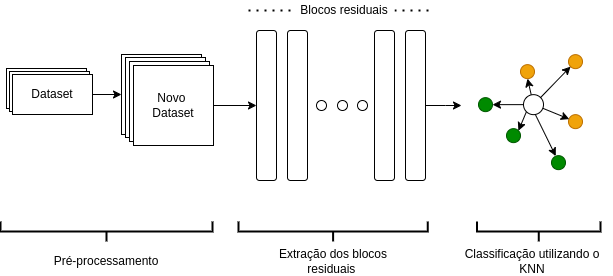

The diagram above was exported from draw.io. Its source (the exported page's mxGraphModel, read from the mxfile embedded in the PNG):
<mxGraphModel dx="264" dy="-464" grid="1" gridSize="10" guides="1" tooltips="1" connect="1" arrows="1" fold="1" page="1" pageScale="1" pageWidth="850" pageHeight="1100" math="0" shadow="0">
  <root>
    <mxCell id="0" />
    <mxCell id="1" parent="0" />
    <mxCell id="n9r2zCzr3vcLRwb56NgY-1" value="" style="group" parent="1" vertex="1" connectable="0">
      <mxGeometry x="1080" y="1274" width="92" height="91" as="geometry" />
    </mxCell>
    <mxCell id="n9r2zCzr3vcLRwb56NgY-2" value="" style="whiteSpace=wrap;html=1;aspect=fixed;" parent="n9r2zCzr3vcLRwb56NgY-1" vertex="1">
      <mxGeometry width="80" height="80" as="geometry" />
    </mxCell>
    <mxCell id="n9r2zCzr3vcLRwb56NgY-3" value="" style="whiteSpace=wrap;html=1;aspect=fixed;" parent="n9r2zCzr3vcLRwb56NgY-1" vertex="1">
      <mxGeometry x="4" y="3" width="80" height="80" as="geometry" />
    </mxCell>
    <mxCell id="n9r2zCzr3vcLRwb56NgY-4" value="" style="whiteSpace=wrap;html=1;aspect=fixed;" parent="n9r2zCzr3vcLRwb56NgY-1" vertex="1">
      <mxGeometry x="8" y="7" width="80" height="80" as="geometry" />
    </mxCell>
    <mxCell id="n9r2zCzr3vcLRwb56NgY-5" value="Novo&amp;nbsp;&lt;div&gt;Dataset&lt;/div&gt;" style="whiteSpace=wrap;html=1;aspect=fixed;" parent="n9r2zCzr3vcLRwb56NgY-1" vertex="1">
      <mxGeometry x="12" y="11" width="80" height="80" as="geometry" />
    </mxCell>
    <mxCell id="n9r2zCzr3vcLRwb56NgY-6" value="" style="group" parent="1" vertex="1" connectable="0">
      <mxGeometry x="965" y="1288" width="86" height="46" as="geometry" />
    </mxCell>
    <mxCell id="n9r2zCzr3vcLRwb56NgY-7" value="" style="rounded=0;whiteSpace=wrap;html=1;" parent="n9r2zCzr3vcLRwb56NgY-6" vertex="1">
      <mxGeometry width="80" height="40" as="geometry" />
    </mxCell>
    <mxCell id="n9r2zCzr3vcLRwb56NgY-8" value="" style="rounded=0;whiteSpace=wrap;html=1;" parent="n9r2zCzr3vcLRwb56NgY-6" vertex="1">
      <mxGeometry x="3" y="3" width="80" height="40" as="geometry" />
    </mxCell>
    <mxCell id="n9r2zCzr3vcLRwb56NgY-9" value="Dataset" style="rounded=0;whiteSpace=wrap;html=1;" parent="n9r2zCzr3vcLRwb56NgY-6" vertex="1">
      <mxGeometry x="6" y="6" width="80" height="40" as="geometry" />
    </mxCell>
    <mxCell id="n9r2zCzr3vcLRwb56NgY-10" value="" style="rounded=1;whiteSpace=wrap;html=1;" parent="1" vertex="1">
      <mxGeometry x="1333" y="1250" width="20" height="150" as="geometry" />
    </mxCell>
    <mxCell id="n9r2zCzr3vcLRwb56NgY-11" value="" style="rounded=1;whiteSpace=wrap;html=1;" parent="1" vertex="1">
      <mxGeometry x="1215" y="1250" width="20" height="150" as="geometry" />
    </mxCell>
    <mxCell id="n9r2zCzr3vcLRwb56NgY-12" value="" style="rounded=1;whiteSpace=wrap;html=1;" parent="1" vertex="1">
      <mxGeometry x="1246" y="1250" width="20" height="150" as="geometry" />
    </mxCell>
    <mxCell id="n9r2zCzr3vcLRwb56NgY-13" style="edgeStyle=orthogonalEdgeStyle;rounded=0;orthogonalLoop=1;jettySize=auto;html=1;" parent="1" source="n9r2zCzr3vcLRwb56NgY-14" edge="1">
      <mxGeometry relative="1" as="geometry">
        <mxPoint x="1420" y="1325" as="targetPoint" />
      </mxGeometry>
    </mxCell>
    <mxCell id="n9r2zCzr3vcLRwb56NgY-14" value="" style="rounded=1;whiteSpace=wrap;html=1;" parent="1" vertex="1">
      <mxGeometry x="1364" y="1250" width="20" height="150" as="geometry" />
    </mxCell>
    <mxCell id="n9r2zCzr3vcLRwb56NgY-15" value="" style="ellipse;whiteSpace=wrap;html=1;aspect=fixed;" parent="1" vertex="1">
      <mxGeometry x="1275" y="1320" width="10" height="10" as="geometry" />
    </mxCell>
    <mxCell id="n9r2zCzr3vcLRwb56NgY-16" value="" style="ellipse;whiteSpace=wrap;html=1;aspect=fixed;" parent="1" vertex="1">
      <mxGeometry x="1296" y="1320" width="10" height="10" as="geometry" />
    </mxCell>
    <mxCell id="n9r2zCzr3vcLRwb56NgY-17" value="" style="ellipse;whiteSpace=wrap;html=1;aspect=fixed;" parent="1" vertex="1">
      <mxGeometry x="1316" y="1320" width="10" height="10" as="geometry" />
    </mxCell>
    <mxCell id="n9r2zCzr3vcLRwb56NgY-18" value="" style="endArrow=none;dashed=1;html=1;dashPattern=1 3;strokeWidth=2;rounded=0;exitX=1;exitY=0.5;exitDx=0;exitDy=0;" parent="1" source="n9r2zCzr3vcLRwb56NgY-20" edge="1">
      <mxGeometry width="50" height="50" relative="1" as="geometry">
        <mxPoint x="1367" y="1230" as="sourcePoint" />
        <mxPoint x="1390" y="1230" as="targetPoint" />
      </mxGeometry>
    </mxCell>
    <mxCell id="n9r2zCzr3vcLRwb56NgY-19" value="" style="endArrow=none;dashed=1;html=1;dashPattern=1 3;strokeWidth=2;rounded=0;" parent="1" edge="1">
      <mxGeometry width="50" height="50" relative="1" as="geometry">
        <mxPoint x="1207" y="1230" as="sourcePoint" />
        <mxPoint x="1267" y="1230" as="targetPoint" />
      </mxGeometry>
    </mxCell>
    <mxCell id="n9r2zCzr3vcLRwb56NgY-20" value="Blocos residuais" style="rounded=0;whiteSpace=wrap;html=1;strokeColor=none;" parent="1" vertex="1">
      <mxGeometry x="1253" y="1220" width="100" height="20" as="geometry" />
    </mxCell>
    <mxCell id="n9r2zCzr3vcLRwb56NgY-21" style="edgeStyle=orthogonalEdgeStyle;rounded=0;orthogonalLoop=1;jettySize=auto;html=1;entryX=0;entryY=0.5;entryDx=0;entryDy=0;" parent="1" source="n9r2zCzr3vcLRwb56NgY-9" target="n9r2zCzr3vcLRwb56NgY-2" edge="1">
      <mxGeometry relative="1" as="geometry" />
    </mxCell>
    <mxCell id="n9r2zCzr3vcLRwb56NgY-22" style="edgeStyle=orthogonalEdgeStyle;rounded=0;orthogonalLoop=1;jettySize=auto;html=1;entryX=0;entryY=0.5;entryDx=0;entryDy=0;" parent="1" source="n9r2zCzr3vcLRwb56NgY-5" target="n9r2zCzr3vcLRwb56NgY-11" edge="1">
      <mxGeometry relative="1" as="geometry" />
    </mxCell>
    <mxCell id="n9r2zCzr3vcLRwb56NgY-23" value="" style="strokeWidth=2;html=1;shape=mxgraph.flowchart.annotation_2;align=left;labelPosition=right;pointerEvents=1;strokeColor=default;rotation=-90;" parent="1" vertex="1">
      <mxGeometry x="1055" y="1345" width="20" height="211.87" as="geometry" />
    </mxCell>
    <mxCell id="n9r2zCzr3vcLRwb56NgY-24" value="Pré-processamento" style="text;html=1;align=center;verticalAlign=middle;whiteSpace=wrap;rounded=0;" parent="1" vertex="1">
      <mxGeometry x="985" y="1465.93" width="160" height="30" as="geometry" />
    </mxCell>
    <mxCell id="n9r2zCzr3vcLRwb56NgY-25" value="" style="strokeWidth=2;html=1;shape=mxgraph.flowchart.annotation_2;align=left;labelPosition=right;pointerEvents=1;strokeColor=default;rotation=-90;" parent="1" vertex="1">
      <mxGeometry x="1281.6" y="1356.41" width="20" height="189.06" as="geometry" />
    </mxCell>
    <mxCell id="n9r2zCzr3vcLRwb56NgY-26" value="Extração dos blocos residuais&amp;nbsp;" style="text;html=1;align=center;verticalAlign=middle;whiteSpace=wrap;rounded=0;" parent="1" vertex="1">
      <mxGeometry x="1211.6" y="1465.93" width="160" height="30" as="geometry" />
    </mxCell>
    <mxCell id="n9r2zCzr3vcLRwb56NgY-27" value="" style="strokeWidth=2;html=1;shape=mxgraph.flowchart.annotation_2;align=left;labelPosition=right;pointerEvents=1;strokeColor=default;rotation=-90;" parent="1" vertex="1">
      <mxGeometry x="1487.27" y="1389.14" width="20" height="123.59" as="geometry" />
    </mxCell>
    <mxCell id="n9r2zCzr3vcLRwb56NgY-28" value="Classificação utilizando o KNN" style="text;html=1;align=center;verticalAlign=middle;whiteSpace=wrap;rounded=0;" parent="1" vertex="1">
      <mxGeometry x="1411" y="1465.93" width="160" height="30" as="geometry" />
    </mxCell>
    <mxCell id="n9r2zCzr3vcLRwb56NgY-29" value="" style="ellipse;whiteSpace=wrap;html=1;aspect=fixed;fillColor=#008a00;fontColor=#ffffff;strokeColor=#005700;" parent="1" vertex="1">
      <mxGeometry x="1437" y="1317.14" width="14" height="14" as="geometry" />
    </mxCell>
    <mxCell id="n9r2zCzr3vcLRwb56NgY-30" value="" style="ellipse;whiteSpace=wrap;html=1;aspect=fixed;fillColor=#008a00;fontColor=#ffffff;strokeColor=#005700;" parent="1" vertex="1">
      <mxGeometry x="1465" y="1348.14" width="14" height="14" as="geometry" />
    </mxCell>
    <mxCell id="n9r2zCzr3vcLRwb56NgY-31" value="" style="ellipse;whiteSpace=wrap;html=1;aspect=fixed;fillColor=#f0a30a;fontColor=#000000;strokeColor=#BD7000;" parent="1" vertex="1">
      <mxGeometry x="1527" y="1334.14" width="14" height="14" as="geometry" />
    </mxCell>
    <mxCell id="n9r2zCzr3vcLRwb56NgY-32" value="" style="ellipse;whiteSpace=wrap;html=1;aspect=fixed;fillColor=#f0a30a;fontColor=#000000;strokeColor=#BD7000;" parent="1" vertex="1">
      <mxGeometry x="1479" y="1284.14" width="14" height="14" as="geometry" />
    </mxCell>
    <mxCell id="n9r2zCzr3vcLRwb56NgY-33" value="" style="ellipse;whiteSpace=wrap;html=1;aspect=fixed;fillColor=#f0a30a;fontColor=#000000;strokeColor=#BD7000;" parent="1" vertex="1">
      <mxGeometry x="1527" y="1274.14" width="14" height="14" as="geometry" />
    </mxCell>
    <mxCell id="n9r2zCzr3vcLRwb56NgY-34" value="" style="ellipse;whiteSpace=wrap;html=1;aspect=fixed;fillColor=#008a00;fontColor=#ffffff;strokeColor=#005700;" parent="1" vertex="1">
      <mxGeometry x="1510" y="1375.14" width="14" height="14" as="geometry" />
    </mxCell>
    <mxCell id="n9r2zCzr3vcLRwb56NgY-35" style="rounded=0;orthogonalLoop=1;jettySize=auto;html=1;entryX=0.5;entryY=1;entryDx=0;entryDy=0;" parent="1" source="n9r2zCzr3vcLRwb56NgY-36" target="n9r2zCzr3vcLRwb56NgY-32" edge="1">
      <mxGeometry relative="1" as="geometry" />
    </mxCell>
    <mxCell id="n9r2zCzr3vcLRwb56NgY-36" value="" style="ellipse;whiteSpace=wrap;html=1;aspect=fixed;" parent="1" vertex="1">
      <mxGeometry x="1482" y="1314.14" width="20" height="20" as="geometry" />
    </mxCell>
    <mxCell id="n9r2zCzr3vcLRwb56NgY-37" style="rounded=0;orthogonalLoop=1;jettySize=auto;html=1;entryX=0;entryY=1;entryDx=0;entryDy=0;exitX=1;exitY=0;exitDx=0;exitDy=0;" parent="1" source="n9r2zCzr3vcLRwb56NgY-36" target="n9r2zCzr3vcLRwb56NgY-33" edge="1">
      <mxGeometry relative="1" as="geometry">
        <mxPoint x="1511" y="1324.14" as="sourcePoint" />
        <mxPoint x="1515" y="1308.14" as="targetPoint" />
      </mxGeometry>
    </mxCell>
    <mxCell id="n9r2zCzr3vcLRwb56NgY-38" style="rounded=0;orthogonalLoop=1;jettySize=auto;html=1;exitX=0.962;exitY=0.681;exitDx=0;exitDy=0;entryX=0.056;entryY=0.319;entryDx=0;entryDy=0;entryPerimeter=0;exitPerimeter=0;" parent="1" source="n9r2zCzr3vcLRwb56NgY-36" target="n9r2zCzr3vcLRwb56NgY-31" edge="1">
      <mxGeometry relative="1" as="geometry">
        <mxPoint x="1518" y="1328.14" as="sourcePoint" />
        <mxPoint x="1546" y="1344.14" as="targetPoint" />
      </mxGeometry>
    </mxCell>
    <mxCell id="n9r2zCzr3vcLRwb56NgY-39" style="rounded=0;orthogonalLoop=1;jettySize=auto;html=1;entryX=0.303;entryY=0.033;entryDx=0;entryDy=0;exitX=0.594;exitY=0.998;exitDx=0;exitDy=0;entryPerimeter=0;exitPerimeter=0;" parent="1" source="n9r2zCzr3vcLRwb56NgY-36" target="n9r2zCzr3vcLRwb56NgY-34" edge="1">
      <mxGeometry relative="1" as="geometry">
        <mxPoint x="1528" y="1338.14" as="sourcePoint" />
        <mxPoint x="1555" y="1316.14" as="targetPoint" />
      </mxGeometry>
    </mxCell>
    <mxCell id="n9r2zCzr3vcLRwb56NgY-40" style="rounded=0;orthogonalLoop=1;jettySize=auto;html=1;entryX=1;entryY=0;entryDx=0;entryDy=0;exitX=0;exitY=1;exitDx=0;exitDy=0;" parent="1" source="n9r2zCzr3vcLRwb56NgY-36" target="n9r2zCzr3vcLRwb56NgY-30" edge="1">
      <mxGeometry relative="1" as="geometry">
        <mxPoint x="1538" y="1348.14" as="sourcePoint" />
        <mxPoint x="1565" y="1326.14" as="targetPoint" />
      </mxGeometry>
    </mxCell>
    <mxCell id="n9r2zCzr3vcLRwb56NgY-41" style="rounded=0;orthogonalLoop=1;jettySize=auto;html=1;entryX=1;entryY=0.5;entryDx=0;entryDy=0;exitX=0;exitY=0.5;exitDx=0;exitDy=0;" parent="1" source="n9r2zCzr3vcLRwb56NgY-36" target="n9r2zCzr3vcLRwb56NgY-29" edge="1">
      <mxGeometry relative="1" as="geometry">
        <mxPoint x="1548" y="1358.14" as="sourcePoint" />
        <mxPoint x="1575" y="1336.14" as="targetPoint" />
      </mxGeometry>
    </mxCell>
  </root>
</mxGraphModel>